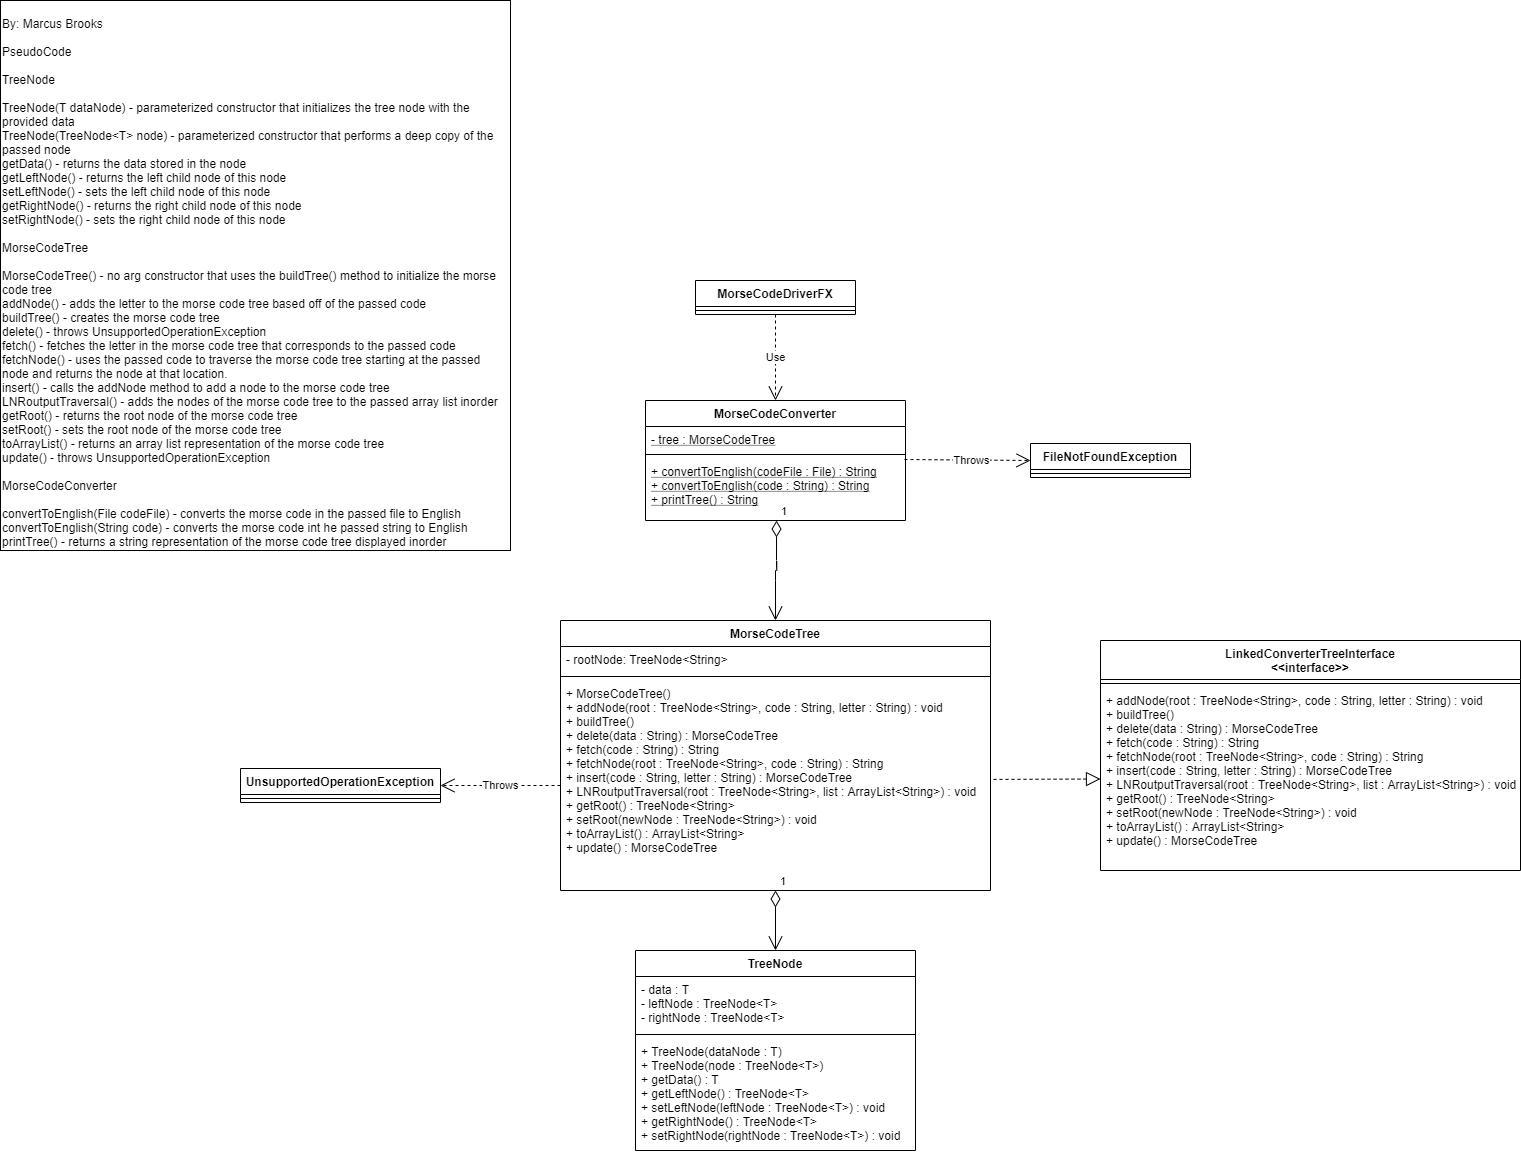

The diagram above was exported from draw.io. Its source (the exported page's mxGraphModel, read from the mxfile embedded in the PNG):
<mxGraphModel dx="2591" dy="1571" grid="1" gridSize="10" guides="1" tooltips="1" connect="1" arrows="1" fold="1" page="1" pageScale="1" pageWidth="1169" pageHeight="826" background="#ffffff" math="0" shadow="0">
  <root>
    <mxCell id="0" />
    <mxCell id="1" parent="0" />
    <mxCell id="mnyHKT0I6La_ySsCD8Vb-41" value="MorseCodeTree" style="swimlane;fontStyle=1;align=center;verticalAlign=top;childLayout=stackLayout;horizontal=1;startSize=26;horizontalStack=0;resizeParent=1;resizeParentMax=0;resizeLast=0;collapsible=1;marginBottom=0;" parent="1" vertex="1">
      <mxGeometry x="240" y="360" width="430" height="270" as="geometry" />
    </mxCell>
    <mxCell id="mnyHKT0I6La_ySsCD8Vb-42" value="- rootNode: TreeNode&lt;String&gt;" style="text;strokeColor=none;fillColor=none;align=left;verticalAlign=top;spacingLeft=4;spacingRight=4;overflow=hidden;rotatable=0;points=[[0,0.5],[1,0.5]];portConstraint=eastwest;" parent="mnyHKT0I6La_ySsCD8Vb-41" vertex="1">
      <mxGeometry y="26" width="430" height="26" as="geometry" />
    </mxCell>
    <mxCell id="mnyHKT0I6La_ySsCD8Vb-43" value="" style="line;strokeWidth=1;fillColor=none;align=left;verticalAlign=middle;spacingTop=-1;spacingLeft=3;spacingRight=3;rotatable=0;labelPosition=right;points=[];portConstraint=eastwest;" parent="mnyHKT0I6La_ySsCD8Vb-41" vertex="1">
      <mxGeometry y="52" width="430" height="8" as="geometry" />
    </mxCell>
    <mxCell id="mnyHKT0I6La_ySsCD8Vb-44" value="+ MorseCodeTree()&#10;+ addNode(root : TreeNode&lt;String&gt;, code : String, letter : String) : void&#10;+ buildTree()&#10;+ delete(data : String) : MorseCodeTree&#10;+ fetch(code : String) : String&#10;+ fetchNode(root : TreeNode&lt;String&gt;, code : String) : String&#10;+ insert(code : String, letter : String) : MorseCodeTree&#10;+ LNRoutputTraversal(root : TreeNode&lt;String&gt;, list : ArrayList&lt;String&gt;) : void&#10;+ getRoot() : TreeNode&lt;String&gt;&#10;+ setRoot(newNode : TreeNode&lt;String&gt;) : void&#10;+ toArrayList() : ArrayList&lt;String&gt;&#10;+ update() : MorseCodeTree" style="text;strokeColor=none;fillColor=none;align=left;verticalAlign=top;spacingLeft=4;spacingRight=4;overflow=hidden;rotatable=0;points=[[0,0.5],[1,0.5]];portConstraint=eastwest;" parent="mnyHKT0I6La_ySsCD8Vb-41" vertex="1">
      <mxGeometry y="60" width="430" height="210" as="geometry" />
    </mxCell>
    <mxCell id="mnyHKT0I6La_ySsCD8Vb-58" value="LinkedConverterTreeInterface&#10;&lt;&lt;interface&gt;&gt;" style="swimlane;fontStyle=1;align=center;verticalAlign=top;childLayout=stackLayout;horizontal=1;startSize=39;horizontalStack=0;resizeParent=1;resizeParentMax=0;resizeLast=0;collapsible=1;marginBottom=0;" parent="1" vertex="1">
      <mxGeometry x="780" y="380" width="420" height="230" as="geometry" />
    </mxCell>
    <mxCell id="mnyHKT0I6La_ySsCD8Vb-60" value="" style="line;strokeWidth=1;fillColor=none;align=left;verticalAlign=middle;spacingTop=-1;spacingLeft=3;spacingRight=3;rotatable=0;labelPosition=right;points=[];portConstraint=eastwest;" parent="mnyHKT0I6La_ySsCD8Vb-58" vertex="1">
      <mxGeometry y="39" width="420" height="8" as="geometry" />
    </mxCell>
    <mxCell id="mnyHKT0I6La_ySsCD8Vb-61" value="+ addNode(root : TreeNode&lt;String&gt;, code : String, letter : String) : void&#10;+ buildTree()&#10;+ delete(data : String) : MorseCodeTree&#10;+ fetch(code : String) : String&#10;+ fetchNode(root : TreeNode&lt;String&gt;, code : String) : String&#10;+ insert(code : String, letter : String) : MorseCodeTree&#10;+ LNRoutputTraversal(root : TreeNode&lt;String&gt;, list : ArrayList&lt;String&gt;) : void&#10;+ getRoot() : TreeNode&lt;String&gt;&#10;+ setRoot(newNode : TreeNode&lt;String&gt;) : void&#10;+ toArrayList() : ArrayList&lt;String&gt;&#10;+ update() : MorseCodeTree" style="text;strokeColor=none;fillColor=none;align=left;verticalAlign=top;spacingLeft=4;spacingRight=4;overflow=hidden;rotatable=0;points=[[0,0.5],[1,0.5]];portConstraint=eastwest;" parent="mnyHKT0I6La_ySsCD8Vb-58" vertex="1">
      <mxGeometry y="47" width="420" height="183" as="geometry" />
    </mxCell>
    <mxCell id="mnyHKT0I6La_ySsCD8Vb-63" value="1" style="endArrow=open;html=1;endSize=12;startArrow=diamondThin;startSize=14;startFill=0;edgeStyle=orthogonalEdgeStyle;align=left;verticalAlign=bottom;exitX=0.5;exitY=1;exitDx=0;exitDy=0;exitPerimeter=0;entryX=0.5;entryY=0;entryDx=0;entryDy=0;" parent="1" source="mnyHKT0I6La_ySsCD8Vb-44" target="mnyHKT0I6La_ySsCD8Vb-45" edge="1">
      <mxGeometry x="-1" y="3" relative="1" as="geometry">
        <mxPoint x="490" y="480" as="sourcePoint" />
        <mxPoint x="650" y="480" as="targetPoint" />
      </mxGeometry>
    </mxCell>
    <mxCell id="mnyHKT0I6La_ySsCD8Vb-45" value="TreeNode" style="swimlane;fontStyle=1;align=center;verticalAlign=top;childLayout=stackLayout;horizontal=1;startSize=26;horizontalStack=0;resizeParent=1;resizeParentMax=0;resizeLast=0;collapsible=1;marginBottom=0;" parent="1" vertex="1">
      <mxGeometry x="315" y="690" width="280" height="200" as="geometry" />
    </mxCell>
    <mxCell id="mnyHKT0I6La_ySsCD8Vb-46" value="- data : T&#10;- leftNode : TreeNode&lt;T&gt;&#10;- rightNode : TreeNode&lt;T&gt;" style="text;strokeColor=none;fillColor=none;align=left;verticalAlign=top;spacingLeft=4;spacingRight=4;overflow=hidden;rotatable=0;points=[[0,0.5],[1,0.5]];portConstraint=eastwest;" parent="mnyHKT0I6La_ySsCD8Vb-45" vertex="1">
      <mxGeometry y="26" width="280" height="54" as="geometry" />
    </mxCell>
    <mxCell id="mnyHKT0I6La_ySsCD8Vb-47" value="" style="line;strokeWidth=1;fillColor=none;align=left;verticalAlign=middle;spacingTop=-1;spacingLeft=3;spacingRight=3;rotatable=0;labelPosition=right;points=[];portConstraint=eastwest;" parent="mnyHKT0I6La_ySsCD8Vb-45" vertex="1">
      <mxGeometry y="80" width="280" height="8" as="geometry" />
    </mxCell>
    <mxCell id="mnyHKT0I6La_ySsCD8Vb-48" value="+ TreeNode(dataNode : T)&#10;+ TreeNode(node : TreeNode&lt;T&gt;)&#10;+ getData() : T&#10;+ getLeftNode() : TreeNode&lt;T&gt;&#10;+ setLeftNode(leftNode : TreeNode&lt;T&gt;) : void&#10;+ getRightNode() : TreeNode&lt;T&gt;&#10;+ setRightNode(rightNode : TreeNode&lt;T&gt;) : void" style="text;strokeColor=none;fillColor=none;align=left;verticalAlign=top;spacingLeft=4;spacingRight=4;overflow=hidden;rotatable=0;points=[[0,0.5],[1,0.5]];portConstraint=eastwest;" parent="mnyHKT0I6La_ySsCD8Vb-45" vertex="1">
      <mxGeometry y="88" width="280" height="112" as="geometry" />
    </mxCell>
    <mxCell id="mnyHKT0I6La_ySsCD8Vb-64" value="1" style="endArrow=open;html=1;endSize=12;startArrow=diamondThin;startSize=14;startFill=0;edgeStyle=orthogonalEdgeStyle;align=left;verticalAlign=bottom;entryX=0.5;entryY=0;entryDx=0;entryDy=0;exitX=0.504;exitY=1;exitDx=0;exitDy=0;exitPerimeter=0;" parent="1" source="mnyHKT0I6La_ySsCD8Vb-52" target="mnyHKT0I6La_ySsCD8Vb-41" edge="1">
      <mxGeometry x="-1" y="3" relative="1" as="geometry">
        <mxPoint x="660" y="310" as="sourcePoint" />
        <mxPoint x="650" y="480" as="targetPoint" />
      </mxGeometry>
    </mxCell>
    <mxCell id="mnyHKT0I6La_ySsCD8Vb-49" value="MorseCodeConverter" style="swimlane;fontStyle=1;align=center;verticalAlign=top;childLayout=stackLayout;horizontal=1;startSize=26;horizontalStack=0;resizeParent=1;resizeParentMax=0;resizeLast=0;collapsible=1;marginBottom=0;" parent="1" vertex="1">
      <mxGeometry x="325" y="140" width="260" height="120" as="geometry" />
    </mxCell>
    <mxCell id="mnyHKT0I6La_ySsCD8Vb-50" value="- tree : MorseCodeTree&#10;&#10;" style="text;strokeColor=none;fillColor=none;align=left;verticalAlign=top;spacingLeft=4;spacingRight=4;overflow=hidden;rotatable=0;points=[[0,0.5],[1,0.5]];portConstraint=eastwest;fontStyle=4" parent="mnyHKT0I6La_ySsCD8Vb-49" vertex="1">
      <mxGeometry y="26" width="260" height="24" as="geometry" />
    </mxCell>
    <mxCell id="mnyHKT0I6La_ySsCD8Vb-51" value="" style="line;strokeWidth=1;fillColor=none;align=left;verticalAlign=middle;spacingTop=-1;spacingLeft=3;spacingRight=3;rotatable=0;labelPosition=right;points=[];portConstraint=eastwest;" parent="mnyHKT0I6La_ySsCD8Vb-49" vertex="1">
      <mxGeometry y="50" width="260" height="8" as="geometry" />
    </mxCell>
    <mxCell id="mnyHKT0I6La_ySsCD8Vb-52" value="+ convertToEnglish(codeFile : File) : String&#10;+ convertToEnglish(code : String) : String&#10;+ printTree() : String" style="text;strokeColor=none;fillColor=none;align=left;verticalAlign=top;spacingLeft=4;spacingRight=4;overflow=hidden;rotatable=0;points=[[0,0.5],[1,0.5]];portConstraint=eastwest;fontStyle=4" parent="mnyHKT0I6La_ySsCD8Vb-49" vertex="1">
      <mxGeometry y="58" width="260" height="62" as="geometry" />
    </mxCell>
    <mxCell id="mnyHKT0I6La_ySsCD8Vb-70" value="" style="endArrow=block;dashed=1;endFill=0;endSize=12;html=1;entryX=0;entryY=0.5;entryDx=0;entryDy=0;exitX=1.007;exitY=0.471;exitDx=0;exitDy=0;exitPerimeter=0;" parent="1" source="mnyHKT0I6La_ySsCD8Vb-44" target="mnyHKT0I6La_ySsCD8Vb-61" edge="1">
      <mxGeometry width="160" relative="1" as="geometry">
        <mxPoint x="490" y="480" as="sourcePoint" />
        <mxPoint x="650" y="480" as="targetPoint" />
      </mxGeometry>
    </mxCell>
    <mxCell id="mnyHKT0I6La_ySsCD8Vb-71" value="Use" style="endArrow=open;endSize=12;dashed=1;html=1;exitX=0.5;exitY=1;exitDx=0;exitDy=0;" parent="1" source="mnyHKT0I6La_ySsCD8Vb-53" target="mnyHKT0I6La_ySsCD8Vb-49" edge="1">
      <mxGeometry width="160" relative="1" as="geometry">
        <mxPoint x="490" y="80" as="sourcePoint" />
        <mxPoint x="650" y="80" as="targetPoint" />
      </mxGeometry>
    </mxCell>
    <mxCell id="mnyHKT0I6La_ySsCD8Vb-53" value="MorseCodeDriverFX" style="swimlane;fontStyle=1;align=center;verticalAlign=top;childLayout=stackLayout;horizontal=1;startSize=26;horizontalStack=0;resizeParent=1;resizeParentMax=0;resizeLast=0;collapsible=1;marginBottom=0;" parent="1" vertex="1">
      <mxGeometry x="375" y="20" width="160" height="34" as="geometry" />
    </mxCell>
    <mxCell id="mnyHKT0I6La_ySsCD8Vb-55" value="" style="line;strokeWidth=1;fillColor=none;align=left;verticalAlign=middle;spacingTop=-1;spacingLeft=3;spacingRight=3;rotatable=0;labelPosition=right;points=[];portConstraint=eastwest;" parent="mnyHKT0I6La_ySsCD8Vb-53" vertex="1">
      <mxGeometry y="26" width="160" height="8" as="geometry" />
    </mxCell>
    <mxCell id="mnyHKT0I6La_ySsCD8Vb-72" value="&lt;br&gt;By: Marcus Brooks&lt;br&gt;&lt;br&gt;PseudoCode&lt;br&gt;&lt;br&gt;TreeNode&lt;br&gt;&lt;br&gt;TreeNode(T dataNode) - parameterized constructor that initializes the tree node with the provided data&lt;br&gt;TreeNode(TreeNode&amp;lt;T&amp;gt; node) - parameterized constructor that performs a deep copy of the passed node&lt;br&gt;getData() - returns the data stored in the node&lt;br&gt;getLeftNode() - returns the left child node of this node&lt;br&gt;setLeftNode() - sets the left child node of this node&lt;br&gt;getRightNode() - returns the right child node of this node&lt;br&gt;setRightNode() - sets the right child node of this node&lt;br&gt;&lt;br&gt;MorseCodeTree&lt;br&gt;&lt;br&gt;MorseCodeTree() - no arg constructor that uses the buildTree() method to initialize the morse code tree&lt;br&gt;addNode() - adds the letter to the morse code tree based off of the passed code&lt;br&gt;buildTree() - creates the morse code tree&lt;br&gt;delete() - throws UnsupportedOperationException&lt;br&gt;fetch() - fetches the letter in the morse code tree that corresponds to the passed code&lt;br&gt;fetchNode() - uses the passed code to traverse the morse code tree starting at the passed node and returns the node at that location.&lt;br&gt;insert() - calls the addNode method to add a node to the morse code tree&lt;br&gt;LNRoutputTraversal() - adds the nodes of the morse code tree to the passed array list inorder&lt;br&gt;getRoot() - returns the root node of the morse code tree&lt;br&gt;setRoot() - sets the root node of the morse code tree&lt;br&gt;toArrayList() - returns an array list representation of the morse code tree&lt;br&gt;update() - throws UnsupportedOperationException&lt;br&gt;&lt;br&gt;MorseCodeConverter&lt;br&gt;&lt;br&gt;convertToEnglish(File codeFile) - converts the morse code in the passed file to English&lt;br&gt;convertToEnglish(String code) - converts the morse code int he passed string to English&lt;br&gt;printTree() - returns a string representation of the morse code tree displayed inorder" style="rounded=0;whiteSpace=wrap;html=1;align=left;" parent="1" vertex="1">
      <mxGeometry x="-320" y="-260" width="510" height="550" as="geometry" />
    </mxCell>
    <mxCell id="mnyHKT0I6La_ySsCD8Vb-82" value="Throws" style="endArrow=open;endSize=12;dashed=1;html=1;exitX=0.996;exitY=0.016;exitDx=0;exitDy=0;exitPerimeter=0;entryX=0;entryY=0.5;entryDx=0;entryDy=0;" parent="1" source="mnyHKT0I6La_ySsCD8Vb-52" target="mnyHKT0I6La_ySsCD8Vb-76" edge="1">
      <mxGeometry x="0.057" width="160" relative="1" as="geometry">
        <mxPoint x="-100" y="510" as="sourcePoint" />
        <mxPoint x="660" y="199" as="targetPoint" />
        <mxPoint as="offset" />
      </mxGeometry>
    </mxCell>
    <mxCell id="mnyHKT0I6La_ySsCD8Vb-76" value="FileNotFoundException" style="swimlane;fontStyle=1;align=center;verticalAlign=top;childLayout=stackLayout;horizontal=1;startSize=26;horizontalStack=0;resizeParent=1;resizeParentMax=0;resizeLast=0;collapsible=1;marginBottom=0;" parent="1" vertex="1">
      <mxGeometry x="710" y="183" width="160" height="34" as="geometry" />
    </mxCell>
    <mxCell id="mnyHKT0I6La_ySsCD8Vb-78" value="" style="line;strokeWidth=1;fillColor=none;align=left;verticalAlign=middle;spacingTop=-1;spacingLeft=3;spacingRight=3;rotatable=0;labelPosition=right;points=[];portConstraint=eastwest;" parent="mnyHKT0I6La_ySsCD8Vb-76" vertex="1">
      <mxGeometry y="26" width="160" height="8" as="geometry" />
    </mxCell>
    <mxCell id="mnyHKT0I6La_ySsCD8Vb-89" value="Throws" style="endArrow=open;endSize=12;dashed=1;html=1;exitX=0;exitY=0.5;exitDx=0;exitDy=0;entryX=1;entryY=0.5;entryDx=0;entryDy=0;" parent="1" source="mnyHKT0I6La_ySsCD8Vb-44" target="mnyHKT0I6La_ySsCD8Vb-83" edge="1">
      <mxGeometry width="160" relative="1" as="geometry">
        <mxPoint x="220" y="510" as="sourcePoint" />
        <mxPoint x="380" y="510" as="targetPoint" />
      </mxGeometry>
    </mxCell>
    <mxCell id="mnyHKT0I6La_ySsCD8Vb-83" value="UnsupportedOperationException" style="swimlane;fontStyle=1;align=center;verticalAlign=top;childLayout=stackLayout;horizontal=1;startSize=26;horizontalStack=0;resizeParent=1;resizeParentMax=0;resizeLast=0;collapsible=1;marginBottom=0;" parent="1" vertex="1">
      <mxGeometry x="-80" y="508" width="200" height="34" as="geometry" />
    </mxCell>
    <mxCell id="mnyHKT0I6La_ySsCD8Vb-85" value="" style="line;strokeWidth=1;fillColor=none;align=left;verticalAlign=middle;spacingTop=-1;spacingLeft=3;spacingRight=3;rotatable=0;labelPosition=right;points=[];portConstraint=eastwest;" parent="mnyHKT0I6La_ySsCD8Vb-83" vertex="1">
      <mxGeometry y="26" width="200" height="8" as="geometry" />
    </mxCell>
  </root>
</mxGraphModel>